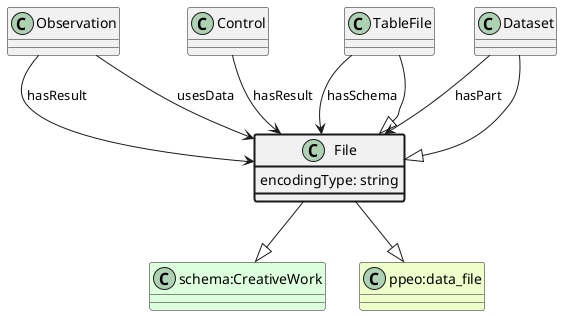

The diagram above was rendered by PlantUML. Its source (embedded in the PNG):
@startuml
class File  #line.bold
class "schema:CreativeWork" #DDFFDD 
File --|> "schema:CreativeWork"
class "ppeo:data_file" #EEFFCC 
File --|> "ppeo:data_file"
class Observation 
Observation --> File : hasResult
class Control 
Control --> File : hasResult
class Observation 
Observation --> File : usesData
class File #line.bold {
    encodingType: string
}
class TableFile 
TableFile --> File : hasSchema
class Dataset 
Dataset --> File : hasPart
class TableFile 
TableFile --|> File
class Dataset 
Dataset --|> File
@enduml